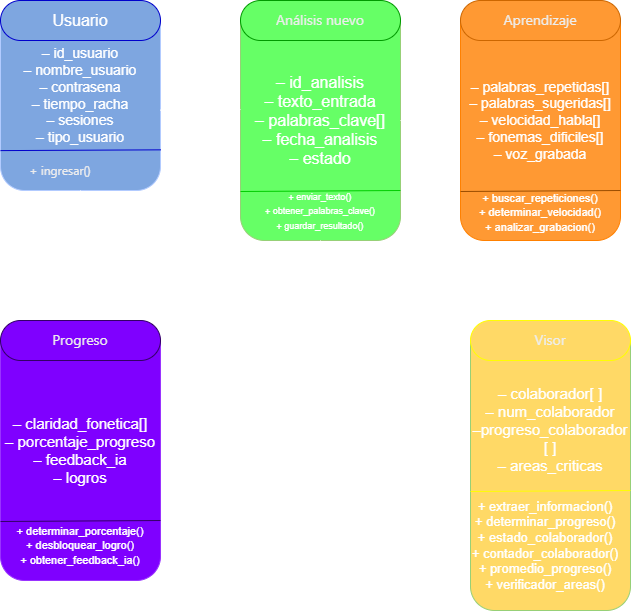

The diagram above was exported from draw.io. Its source (the exported page's mxGraphModel, read from the mxfile embedded in the PNG):
<mxGraphModel dx="1503" dy="620" grid="1" gridSize="10" guides="1" tooltips="1" connect="1" arrows="1" fold="1" page="1" pageScale="1" pageWidth="291" pageHeight="413" math="0" shadow="0">
  <root>
    <mxCell id="0" />
    <mxCell id="1" parent="0" />
    <mxCell id="Lq0l2Yf9bHus8OCgKyRt-1" parent="1" style="rounded=1;whiteSpace=wrap;html=1;fillColor=light-dark(#0050EF,#7EA6E0);fontColor=#ffffff;strokeColor=#001DBC;" value="&lt;div&gt;&lt;font style=&quot;font-size: 14px; color: light-dark(rgb(0, 0, 0), rgb(255, 255, 255));&quot;&gt;– id_usuario&lt;/font&gt;&lt;/div&gt;&lt;div&gt;&lt;font style=&quot;font-size: 14px; color: light-dark(rgb(0, 0, 0), rgb(255, 255, 255));&quot;&gt;– nombre_usuario&lt;/font&gt;&lt;/div&gt;&lt;div&gt;&lt;font style=&quot;font-size: 14px; color: light-dark(rgb(0, 0, 0), rgb(255, 255, 255));&quot;&gt;– contrasena&lt;/font&gt;&lt;/div&gt;&lt;div&gt;&lt;font style=&quot;font-size: 14px; color: light-dark(rgb(0, 0, 0), rgb(255, 255, 255));&quot;&gt;– tiempo_racha&lt;/font&gt;&lt;/div&gt;&lt;div&gt;&lt;span style=&quot;color: light-dark(rgb(0, 0, 0), rgb(255, 255, 255)); font-size: 14px; background-color: transparent;&quot;&gt;– sesiones&lt;/span&gt;&lt;/div&gt;&lt;div&gt;&lt;font style=&quot;font-size: 14px; color: light-dark(rgb(0, 0, 0), rgb(255, 255, 255));&quot;&gt;– tipo_usuario&lt;/font&gt;&lt;/div&gt;" vertex="1">
      <mxGeometry height="190" width="160" x="-160" y="10" as="geometry" />
    </mxCell>
    <mxCell id="Lq0l2Yf9bHus8OCgKyRt-2" parent="1" style="rounded=1;whiteSpace=wrap;html=1;strokeColor=light-dark(#000000,#97D077);fillColor=light-dark(#FFFFFF,#66FF66);" value="&lt;div&gt;&lt;font style=&quot;font-size: 16px;&quot;&gt;– id_analisis&lt;/font&gt;&lt;/div&gt;&lt;div&gt;&lt;font style=&quot;font-size: 16px;&quot;&gt;– texto_entrada&lt;/font&gt;&lt;/div&gt;&lt;div&gt;&lt;font style=&quot;font-size: 16px;&quot;&gt;– palabras_clave[]&lt;/font&gt;&lt;/div&gt;&lt;div&gt;&lt;font style=&quot;font-size: 16px;&quot;&gt;– fecha_analisis&lt;/font&gt;&lt;/div&gt;&lt;div&gt;&lt;font style=&quot;font-size: 16px;&quot;&gt;– estado&lt;/font&gt;&lt;/div&gt;" vertex="1">
      <mxGeometry height="240" width="160" x="80" y="10" as="geometry" />
    </mxCell>
    <mxCell id="Lq0l2Yf9bHus8OCgKyRt-3" parent="1" style="rounded=1;whiteSpace=wrap;html=1;strokeColor=light-dark(#000000,#FF8000);fillColor=light-dark(#FFFFFF,#FF9933);" value="&lt;div&gt;&lt;font style=&quot;font-size: 14px;&quot;&gt;– palabras_repetidas[]&lt;/font&gt;&lt;/div&gt;&lt;div&gt;&lt;font style=&quot;font-size: 14px;&quot;&gt;– palabras_sugeridas[]&lt;/font&gt;&lt;/div&gt;&lt;div&gt;&lt;font style=&quot;font-size: 14px;&quot;&gt;– velocidad_habla[]&lt;/font&gt;&lt;/div&gt;&lt;div&gt;&lt;font style=&quot;font-size: 14px;&quot;&gt;– fonemas_dificiles[]&lt;/font&gt;&lt;/div&gt;&lt;div&gt;&lt;font style=&quot;font-size: 14px;&quot;&gt;– voz_grabada&lt;/font&gt;&lt;/div&gt;" vertex="1">
      <mxGeometry height="240" width="160" x="300" y="10" as="geometry" />
    </mxCell>
    <mxCell id="Lq0l2Yf9bHus8OCgKyRt-4" parent="1" style="rounded=1;whiteSpace=wrap;html=1;strokeColor=light-dark(#000000,#9933FF);fillColor=light-dark(#FFFFFF,#7F00FF);" value="&lt;div&gt;&lt;font style=&quot;font-size: 15px;&quot;&gt;– claridad_fonetica[]&lt;/font&gt;&lt;/div&gt;&lt;div&gt;&lt;font style=&quot;font-size: 15px;&quot;&gt;– porcentaje_progreso&lt;/font&gt;&lt;/div&gt;&lt;div&gt;&lt;font style=&quot;font-size: 15px;&quot;&gt;– feedback_ia&lt;/font&gt;&lt;/div&gt;&lt;div&gt;&lt;font style=&quot;font-size: 15px;&quot;&gt;– logros&lt;/font&gt;&lt;/div&gt;" vertex="1">
      <mxGeometry height="260" width="160" x="-160" y="330" as="geometry" />
    </mxCell>
    <mxCell id="Lq0l2Yf9bHus8OCgKyRt-5" parent="1" style="rounded=1;whiteSpace=wrap;html=1;arcSize=50;fillColor=light-dark(#FFFFFF,#7EA6E0);strokeColor=light-dark(#000000,#0000CC);" value="&lt;font style=&quot;font-size: 16px;&quot;&gt;Usuario&lt;/font&gt;" vertex="1">
      <mxGeometry height="40" width="160" x="-160" y="10" as="geometry" />
    </mxCell>
    <mxCell id="Lq0l2Yf9bHus8OCgKyRt-6" parent="1" style="rounded=1;whiteSpace=wrap;html=1;arcSize=50;fillColor=light-dark(#FFFFFF,#66FF66);strokeColor=light-dark(#000000,#009900);" value="&lt;span style=&quot;color: rgb(0, 0, 0); font-family: &amp;quot;Anthropic Sans&amp;quot;, -apple-system, BlinkMacSystemFont, &amp;quot;Segoe UI&amp;quot;, sans-serif; font-size: 14px; text-align: start; white-space: nowrap;&quot;&gt;Análisis nuevo&lt;/span&gt;" vertex="1">
      <mxGeometry height="40" width="160" x="80" y="10" as="geometry" />
    </mxCell>
    <mxCell id="Lq0l2Yf9bHus8OCgKyRt-7" parent="1" style="rounded=1;whiteSpace=wrap;html=1;arcSize=50;fillColor=light-dark(#FFFFFF,#FF9933);strokeColor=light-dark(#000000,#CC6600);" value="&lt;span style=&quot;color: rgb(0, 0, 0); font-family: &amp;quot;Anthropic Sans&amp;quot;, -apple-system, BlinkMacSystemFont, &amp;quot;Segoe UI&amp;quot;, sans-serif; font-size: 14px; text-align: start; white-space: nowrap;&quot;&gt;Aprendizaje&lt;/span&gt;" vertex="1">
      <mxGeometry height="40" width="160" x="300" y="10" as="geometry" />
    </mxCell>
    <mxCell id="Lq0l2Yf9bHus8OCgKyRt-8" edge="1" parent="1" source="Lq0l2Yf9bHus8OCgKyRt-1" style="endArrow=none;html=1;rounded=0;exitX=0;exitY=0.79;exitDx=0;exitDy=0;exitPerimeter=0;entryX=1.002;entryY=0.786;entryDx=0;entryDy=0;entryPerimeter=0;strokeColor=light-dark(#000000,#0000CC);" target="Lq0l2Yf9bHus8OCgKyRt-1" value="">
      <mxGeometry height="50" relative="1" width="50" as="geometry">
        <mxPoint x="110" y="180" as="sourcePoint" />
        <mxPoint x="160" y="130" as="targetPoint" />
      </mxGeometry>
    </mxCell>
    <mxCell id="Lq0l2Yf9bHus8OCgKyRt-9" edge="1" parent="1" style="endArrow=none;html=1;rounded=0;exitX=0;exitY=0.79;exitDx=0;exitDy=0;exitPerimeter=0;entryX=1.002;entryY=0.786;entryDx=0;entryDy=0;entryPerimeter=0;strokeColor=light-dark(#000000,#00CC00);" value="">
      <mxGeometry height="50" relative="1" width="50" as="geometry">
        <mxPoint x="80" y="201" as="sourcePoint" />
        <mxPoint x="240" y="200" as="targetPoint" />
      </mxGeometry>
    </mxCell>
    <mxCell id="Lq0l2Yf9bHus8OCgKyRt-10" edge="1" parent="1" style="endArrow=none;html=1;rounded=0;exitX=0;exitY=0.79;exitDx=0;exitDy=0;exitPerimeter=0;entryX=1.002;entryY=0.786;entryDx=0;entryDy=0;entryPerimeter=0;strokeColor=light-dark(#000000,#994C00);" value="">
      <mxGeometry height="50" relative="1" width="50" as="geometry">
        <mxPoint x="300" y="201" as="sourcePoint" />
        <mxPoint x="460" y="200" as="targetPoint" />
      </mxGeometry>
    </mxCell>
    <mxCell id="Lq0l2Yf9bHus8OCgKyRt-12" edge="1" parent="1" style="endArrow=none;html=1;rounded=0;exitX=0;exitY=0.79;exitDx=0;exitDy=0;exitPerimeter=0;entryX=1.002;entryY=0.786;entryDx=0;entryDy=0;entryPerimeter=0;strokeColor=light-dark(#000000,#330066);" value="">
      <mxGeometry height="50" relative="1" width="50" as="geometry">
        <mxPoint x="-160" y="531" as="sourcePoint" />
        <mxPoint y="530" as="targetPoint" />
      </mxGeometry>
    </mxCell>
    <mxCell id="Lq0l2Yf9bHus8OCgKyRt-13" parent="1" style="rounded=1;whiteSpace=wrap;html=1;arcSize=50;fillColor=light-dark(#FFFFFF,#7F00FF);strokeColor=light-dark(#000000,#330066);" value="&lt;span style=&quot;color: rgb(0, 0, 0); font-family: &amp;quot;Anthropic Sans&amp;quot;, -apple-system, BlinkMacSystemFont, &amp;quot;Segoe UI&amp;quot;, sans-serif; font-size: 14px; text-align: start; white-space: nowrap;&quot;&gt;Progreso&lt;/span&gt;" vertex="1">
      <mxGeometry height="40" width="160" x="-160" y="330" as="geometry" />
    </mxCell>
    <mxCell id="Lq0l2Yf9bHus8OCgKyRt-14" edge="1" parent="1" source="Lq0l2Yf9bHus8OCgKyRt-2" style="endArrow=classic;html=1;rounded=0;exitX=1;exitY=0.5;exitDx=0;exitDy=0;entryX=0;entryY=0.5;entryDx=0;entryDy=0;dashed=1;dashPattern=8 8;" target="Lq0l2Yf9bHus8OCgKyRt-3" value="">
      <mxGeometry height="50" relative="1" width="50" as="geometry">
        <mxPoint x="140" y="310" as="sourcePoint" />
        <mxPoint x="190" y="260" as="targetPoint" />
      </mxGeometry>
    </mxCell>
    <mxCell id="Lq0l2Yf9bHus8OCgKyRt-15" edge="1" parent="1" source="Lq0l2Yf9bHus8OCgKyRt-2" style="endArrow=classic;html=1;rounded=0;exitX=0.5;exitY=1;exitDx=0;exitDy=0;entryX=0.5;entryY=0;entryDx=0;entryDy=0;" target="Lq0l2Yf9bHus8OCgKyRt-13" value="">
      <mxGeometry height="50" relative="1" width="50" as="geometry">
        <Array as="points">
          <mxPoint x="160" y="300" />
          <mxPoint x="-80" y="300" />
        </Array>
        <mxPoint x="190" y="280" as="sourcePoint" />
        <mxPoint x="-60" y="300" as="targetPoint" />
      </mxGeometry>
    </mxCell>
    <mxCell id="Lq0l2Yf9bHus8OCgKyRt-16" parent="1" style="text;html=1;whiteSpace=wrap;strokeColor=none;fillColor=none;align=center;verticalAlign=middle;rounded=0;" value="genera" vertex="1">
      <mxGeometry height="30" width="60" x="86" y="300" as="geometry" />
    </mxCell>
    <mxCell id="Lq0l2Yf9bHus8OCgKyRt-17" parent="1" style="text;html=1;whiteSpace=wrap;strokeColor=none;fillColor=none;align=center;verticalAlign=middle;rounded=0;" value="&lt;span style=&quot;color: rgb(0, 0, 0); font-family: &amp;quot;Anthropic Sans&amp;quot;, -apple-system, BlinkMacSystemFont, &amp;quot;Segoe UI&amp;quot;, sans-serif; text-align: start; white-space: nowrap;&quot;&gt;+ ingresar()&lt;/span&gt;" vertex="1">
      <mxGeometry height="20" width="60" x="-130" y="170" as="geometry" />
    </mxCell>
    <mxCell id="Lq0l2Yf9bHus8OCgKyRt-19" parent="1" style="text;html=1;whiteSpace=wrap;strokeColor=none;fillColor=none;align=center;verticalAlign=middle;rounded=0;" value="&lt;div&gt;&lt;font style=&quot;font-size: 9px;&quot;&gt;+ enviar_texto()&lt;/font&gt;&lt;/div&gt;&lt;div&gt;&lt;font style=&quot;font-size: 9px;&quot;&gt;+ obtener_palabras_clave()&lt;/font&gt;&lt;/div&gt;&lt;div&gt;&lt;font style=&quot;font-size: 9px;&quot;&gt;+ guardar_resultado()&lt;/font&gt;&lt;/div&gt;" vertex="1">
      <mxGeometry height="20" width="150" x="85" y="210" as="geometry" />
    </mxCell>
    <mxCell id="Lq0l2Yf9bHus8OCgKyRt-20" parent="1" style="text;html=1;whiteSpace=wrap;strokeColor=none;fillColor=none;align=center;verticalAlign=middle;rounded=0;" value="&lt;div&gt;&lt;font style=&quot;font-size: 11px;&quot;&gt;+ buscar_repeticiones()&lt;/font&gt;&lt;/div&gt;&lt;div&gt;&lt;font style=&quot;font-size: 11px;&quot;&gt;+ determinar_velocidad()&lt;/font&gt;&lt;/div&gt;&lt;div&gt;&lt;font style=&quot;font-size: 11px;&quot;&gt;+ analizar_grabacion()&lt;/font&gt;&lt;/div&gt;" vertex="1">
      <mxGeometry height="30" width="160" x="300" y="207" as="geometry" />
    </mxCell>
    <mxCell id="Lq0l2Yf9bHus8OCgKyRt-21" parent="1" style="text;html=1;whiteSpace=wrap;strokeColor=none;fillColor=none;align=center;verticalAlign=middle;rounded=0;" value="&lt;div&gt;&lt;font style=&quot;font-size: 11px;&quot;&gt;+ determinar_porcentaje()&lt;/font&gt;&lt;/div&gt;&lt;div&gt;&lt;font style=&quot;font-size: 11px;&quot;&gt;+ desbloquear_logro()&lt;/font&gt;&lt;/div&gt;&lt;div&gt;&lt;font style=&quot;font-size: 11px;&quot;&gt;+ obtener_feedback_ia()&lt;/font&gt;&lt;/div&gt;" vertex="1">
      <mxGeometry height="30" width="160" x="-160" y="540" as="geometry" />
    </mxCell>
    <mxCell id="Lq0l2Yf9bHus8OCgKyRt-22" parent="1" style="text;html=1;whiteSpace=wrap;strokeColor=none;fillColor=none;align=center;verticalAlign=middle;rounded=0;" value="&amp;lt;&amp;lt;usa&amp;gt;&amp;gt;" vertex="1">
      <mxGeometry height="30" width="60" x="240" y="110" as="geometry" />
    </mxCell>
    <mxCell id="Lq0l2Yf9bHus8OCgKyRt-23" edge="1" parent="1" source="Lq0l2Yf9bHus8OCgKyRt-1" style="endArrow=classic;html=1;rounded=0;exitX=0.998;exitY=0.577;exitDx=0;exitDy=0;exitPerimeter=0;entryX=0.005;entryY=0.454;entryDx=0;entryDy=0;entryPerimeter=0;" target="Lq0l2Yf9bHus8OCgKyRt-2" value="">
      <mxGeometry height="50" relative="1" width="50" as="geometry">
        <mxPoint x="110" y="140" as="sourcePoint" />
        <mxPoint x="160" y="90" as="targetPoint" />
      </mxGeometry>
    </mxCell>
    <mxCell id="Lq0l2Yf9bHus8OCgKyRt-24" parent="1" style="text;html=1;whiteSpace=wrap;strokeColor=none;fillColor=none;align=center;verticalAlign=middle;rounded=0;" value="Realiza" vertex="1">
      <mxGeometry height="30" width="60" x="10" y="100" as="geometry" />
    </mxCell>
    <mxCell id="NvLDulUNngVXvTgb9ToU-1" parent="1" style="rounded=1;whiteSpace=wrap;html=1;strokeColor=light-dark(#000000,#97D077);fillColor=light-dark(#FFFFFF,#FFD966);" value="&lt;div&gt;&lt;span style=&quot;font-size: 15px; background-color: transparent; color: light-dark(rgb(0, 0, 0), rgb(255, 255, 255));&quot;&gt;– colaborador[ ]&lt;/span&gt;&lt;/div&gt;&lt;div&gt;&lt;font style=&quot;font-size: 15px;&quot;&gt;– num_colaborador&lt;/font&gt;&lt;/div&gt;&lt;div&gt;&lt;font style=&quot;font-size: 15px;&quot;&gt;–progreso_colaborador&lt;/font&gt;&lt;/div&gt;&lt;div&gt;&lt;font style=&quot;font-size: 15px;&quot;&gt;[ ]&lt;/font&gt;&lt;/div&gt;&lt;div&gt;&lt;font style=&quot;font-size: 15px;&quot;&gt;– areas_criticas&lt;/font&gt;&lt;/div&gt;&lt;div&gt;&lt;font style=&quot;font-size: 15px;&quot;&gt;&lt;br&gt;&lt;/font&gt;&lt;/div&gt;&lt;div&gt;&lt;font style=&quot;font-size: 15px;&quot;&gt;&lt;br&gt;&lt;/font&gt;&lt;/div&gt;&lt;div&gt;&lt;font style=&quot;font-size: 15px;&quot;&gt;&lt;br&gt;&lt;/font&gt;&lt;/div&gt;&lt;div&gt;&lt;font style=&quot;font-size: 15px;&quot;&gt;&lt;br&gt;&lt;/font&gt;&lt;/div&gt;" vertex="1">
      <mxGeometry height="290" width="160" x="310" y="330" as="geometry" />
    </mxCell>
    <mxCell id="NvLDulUNngVXvTgb9ToU-2" parent="1" style="rounded=1;whiteSpace=wrap;html=1;arcSize=50;fillColor=light-dark(#FFFFFF,#FFD966);strokeColor=light-dark(#000000,#FFFF00);" value="&lt;span style=&quot;color: rgb(0, 0, 0); font-family: &amp;quot;Anthropic Sans&amp;quot;, -apple-system, BlinkMacSystemFont, &amp;quot;Segoe UI&amp;quot;, sans-serif; font-size: 14px; text-align: start; white-space: nowrap;&quot;&gt;Visor&lt;/span&gt;" vertex="1">
      <mxGeometry height="40" width="160" x="310" y="330" as="geometry" />
    </mxCell>
    <mxCell id="NvLDulUNngVXvTgb9ToU-3" edge="1" parent="1" style="endArrow=none;html=1;rounded=0;exitX=0;exitY=0.79;exitDx=0;exitDy=0;exitPerimeter=0;entryX=1.002;entryY=0.786;entryDx=0;entryDy=0;entryPerimeter=0;strokeColor=light-dark(#000000,#FFFF00);" value="">
      <mxGeometry height="50" relative="1" width="50" as="geometry">
        <mxPoint x="310" y="501" as="sourcePoint" />
        <mxPoint x="470" y="500" as="targetPoint" />
      </mxGeometry>
    </mxCell>
    <mxCell id="NvLDulUNngVXvTgb9ToU-4" parent="1" style="text;html=1;whiteSpace=wrap;strokeColor=none;fillColor=none;align=center;verticalAlign=middle;rounded=0;" value="&lt;div&gt;&lt;font style=&quot;font-size: 13px;&quot;&gt;+ extraer_informacion()&lt;/font&gt;&lt;/div&gt;&lt;div&gt;&lt;font style=&quot;font-size: 13px;&quot;&gt;+ determinar_progreso()&lt;/font&gt;&lt;/div&gt;&lt;div&gt;&lt;font style=&quot;font-size: 13px;&quot;&gt;+ estado_colaborador()&lt;/font&gt;&lt;/div&gt;&lt;div&gt;&lt;font style=&quot;font-size: 13px;&quot;&gt;+ contador_colaborador()&lt;/font&gt;&lt;/div&gt;&lt;div&gt;&lt;font style=&quot;font-size: 13px;&quot;&gt;+ promedio_progreso()&lt;/font&gt;&lt;/div&gt;&lt;div&gt;&lt;font style=&quot;font-size: 13px;&quot;&gt;+ verificador_areas()&lt;/font&gt;&lt;/div&gt;" vertex="1">
      <mxGeometry height="20" width="150" x="310" y="545" as="geometry" />
    </mxCell>
    <mxCell id="NvLDulUNngVXvTgb9ToU-5" edge="1" parent="1" source="Lq0l2Yf9bHus8OCgKyRt-1" style="endArrow=classic;html=1;rounded=0;exitX=0.5;exitY=1;exitDx=0;exitDy=0;entryX=0.5;entryY=0;entryDx=0;entryDy=0;dashed=1;" target="NvLDulUNngVXvTgb9ToU-2" value="">
      <mxGeometry height="50" relative="1" width="50" as="geometry">
        <Array as="points">
          <mxPoint x="-80" y="280" />
          <mxPoint x="390" y="280" />
        </Array>
        <mxPoint x="180" y="390" as="sourcePoint" />
        <mxPoint x="520" y="290" as="targetPoint" />
      </mxGeometry>
    </mxCell>
  </root>
</mxGraphModel>